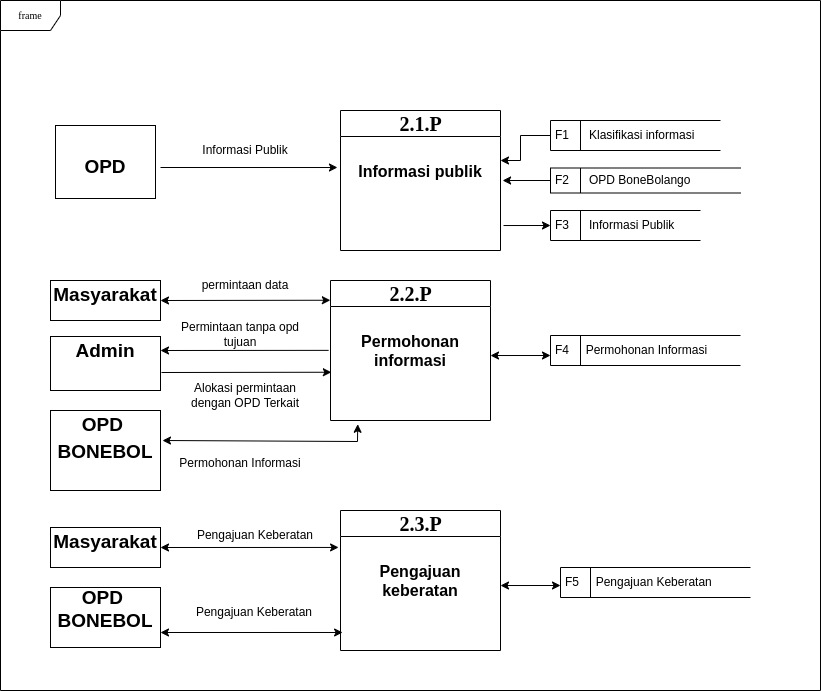

The diagram above was exported from draw.io. Its source (the exported page's mxGraphModel, read from the mxfile embedded in the PNG):
<mxGraphModel dx="1422" dy="750" grid="1" gridSize="10" guides="1" tooltips="1" connect="1" arrows="1" fold="1" page="1" pageScale="1" pageWidth="850" pageHeight="1100" background="none" math="0" shadow="0">
  <root>
    <mxCell id="0" />
    <mxCell id="1" parent="0" />
    <mxCell id="17acba5748e5396b-1" value="frame" style="shape=umlFrame;whiteSpace=wrap;html=1;rounded=0;shadow=0;comic=0;labelBackgroundColor=none;strokeWidth=1;fontFamily=Verdana;fontSize=10;align=center;" parent="1" vertex="1">
      <mxGeometry x="20" y="30" width="820" height="690" as="geometry" />
    </mxCell>
    <mxCell id="Z6LpjlQINP_S_bURljU--1" value="&lt;font style=&quot;font-size: 20px;&quot;&gt;&lt;b&gt;2.1.P&lt;/b&gt;&lt;/font&gt;" style="swimlane;html=1;fontStyle=0;childLayout=stackLayout;horizontal=1;startSize=26;fillColor=none;horizontalStack=0;resizeParent=1;resizeLast=0;collapsible=1;marginBottom=0;swimlaneFillColor=#ffffff;rounded=0;shadow=0;comic=0;labelBackgroundColor=none;strokeWidth=1;fontFamily=Verdana;fontSize=10;align=center;" parent="1" vertex="1">
      <mxGeometry x="360" y="140" width="160" height="140" as="geometry" />
    </mxCell>
    <mxCell id="Z6LpjlQINP_S_bURljU--2" value="&lt;b&gt;&lt;font style=&quot;font-size: 16px;&quot;&gt;&lt;br&gt;Informasi publik&lt;/font&gt;&lt;/b&gt;" style="text;html=1;strokeColor=none;fillColor=none;align=center;verticalAlign=top;spacingLeft=4;spacingRight=4;whiteSpace=wrap;overflow=hidden;rotatable=0;points=[[0,0.5],[1,0.5]];portConstraint=eastwest;" parent="Z6LpjlQINP_S_bURljU--1" vertex="1">
      <mxGeometry y="26" width="160" height="114" as="geometry" />
    </mxCell>
    <mxCell id="Z6LpjlQINP_S_bURljU--6" value="&lt;p style=&quot;text-align: center; margin: 4px 0px 0px;&quot;&gt;&lt;b style=&quot;background-color: initial;&quot;&gt;&lt;font style=&quot;font-size: 19px;&quot;&gt;&lt;br&gt;&lt;/font&gt;&lt;/b&gt;&lt;/p&gt;&lt;p style=&quot;text-align: center; margin: 4px 0px 0px;&quot;&gt;&lt;span style=&quot;font-size: 19px;&quot;&gt;&lt;b&gt;OPD&lt;/b&gt;&lt;/span&gt;&lt;/p&gt;" style="verticalAlign=top;align=left;overflow=fill;fontSize=12;fontFamily=Helvetica;html=1;rounded=0;shadow=0;comic=0;labelBackgroundColor=none;strokeWidth=1" parent="1" vertex="1">
      <mxGeometry x="75" y="155" width="100" height="73" as="geometry" />
    </mxCell>
    <mxCell id="Z6LpjlQINP_S_bURljU--7" value="" style="endArrow=none;html=1;rounded=0;exitX=-0.019;exitY=0.272;exitDx=0;exitDy=0;exitPerimeter=0;endFill=0;startArrow=classic;startFill=1;" parent="1" source="Z6LpjlQINP_S_bURljU--2" edge="1">
      <mxGeometry width="50" height="50" relative="1" as="geometry">
        <mxPoint x="360" y="200" as="sourcePoint" />
        <mxPoint x="180" y="197" as="targetPoint" />
      </mxGeometry>
    </mxCell>
    <mxCell id="Z6LpjlQINP_S_bURljU--8" value="&lt;p style=&quot;text-align: center; margin: 4px 0px 0px;&quot;&gt;&lt;b style=&quot;font-size: 19px; background-color: initial;&quot;&gt;Masyarakat&lt;/b&gt;&lt;br&gt;&lt;/p&gt;" style="verticalAlign=top;align=left;overflow=fill;fontSize=12;fontFamily=Helvetica;html=1;rounded=0;shadow=0;comic=0;labelBackgroundColor=none;strokeWidth=1" parent="1" vertex="1">
      <mxGeometry x="70" y="310" width="110" height="40" as="geometry" />
    </mxCell>
    <mxCell id="Z6LpjlQINP_S_bURljU--10" value="F1&amp;nbsp; &amp;nbsp; &amp;nbsp; Klasifikasi informasi" style="html=1;dashed=0;whitespace=wrap;shape=mxgraph.dfd.dataStoreID;align=left;spacingLeft=3;points=[[0,0],[0.5,0],[1,0],[0,0.5],[1,0.5],[0,1],[0.5,1],[1,1]];" parent="1" vertex="1">
      <mxGeometry x="570" y="150" width="170" height="30" as="geometry" />
    </mxCell>
    <mxCell id="Z6LpjlQINP_S_bURljU--11" value="" style="endArrow=classic;html=1;rounded=0;exitX=0;exitY=0.5;exitDx=0;exitDy=0;" parent="1" source="Z6LpjlQINP_S_bURljU--10" edge="1">
      <mxGeometry width="50" height="50" relative="1" as="geometry">
        <mxPoint x="570" y="190" as="sourcePoint" />
        <mxPoint x="520" y="190" as="targetPoint" />
        <Array as="points">
          <mxPoint x="540" y="165" />
          <mxPoint x="540" y="190" />
        </Array>
      </mxGeometry>
    </mxCell>
    <mxCell id="Z6LpjlQINP_S_bURljU--12" value="F2&amp;nbsp; &amp;nbsp; &amp;nbsp; OPD BoneBolango" style="html=1;dashed=0;whitespace=wrap;shape=mxgraph.dfd.dataStoreID;align=left;spacingLeft=3;points=[[0,0],[0.5,0],[1,0],[0,0.5],[1,0.5],[0,1],[0.5,1],[1,1]];" parent="1" vertex="1">
      <mxGeometry x="570" y="197.5" width="190" height="25" as="geometry" />
    </mxCell>
    <mxCell id="Z6LpjlQINP_S_bURljU--13" value="F3&amp;nbsp; &amp;nbsp; &amp;nbsp; Informasi Publik" style="html=1;dashed=0;whitespace=wrap;shape=mxgraph.dfd.dataStoreID;align=left;spacingLeft=3;points=[[0,0],[0.5,0],[1,0],[0,0.5],[1,0.5],[0,1],[0.5,1],[1,1]];" parent="1" vertex="1">
      <mxGeometry x="570" y="240" width="150" height="30" as="geometry" />
    </mxCell>
    <mxCell id="Z6LpjlQINP_S_bURljU--16" value="F4&amp;nbsp; &amp;nbsp; &amp;nbsp;Permohonan Informasi" style="html=1;dashed=0;whitespace=wrap;shape=mxgraph.dfd.dataStoreID;align=left;spacingLeft=3;points=[[0,0],[0.5,0],[1,0],[0,0.5],[1,0.5],[0,1],[0.5,1],[1,1]];" parent="1" vertex="1">
      <mxGeometry x="570" y="365" width="190" height="30" as="geometry" />
    </mxCell>
    <mxCell id="Z6LpjlQINP_S_bURljU--21" value="&lt;p style=&quot;text-align: center; margin: 4px 0px 0px;&quot;&gt;&lt;b style=&quot;background-color: initial; font-size: 19px;&quot;&gt;OPD&amp;nbsp;&lt;/b&gt;&lt;br&gt;&lt;/p&gt;&lt;p style=&quot;text-align: center; margin: 4px 0px 0px;&quot;&gt;&lt;span style=&quot;font-size: 19px;&quot;&gt;&lt;b&gt;BONEBOL&lt;/b&gt;&lt;/span&gt;&lt;/p&gt;" style="verticalAlign=top;align=left;overflow=fill;fontSize=12;fontFamily=Helvetica;html=1;rounded=0;shadow=0;comic=0;labelBackgroundColor=none;strokeWidth=1" parent="1" vertex="1">
      <mxGeometry x="70" y="440" width="110" height="80" as="geometry" />
    </mxCell>
    <mxCell id="Z6LpjlQINP_S_bURljU--23" value="Informasi Publik" style="text;html=1;strokeColor=none;fillColor=none;align=center;verticalAlign=middle;whiteSpace=wrap;rounded=0;" parent="1" vertex="1">
      <mxGeometry x="200" y="165" width="130" height="30" as="geometry" />
    </mxCell>
    <mxCell id="Z6LpjlQINP_S_bURljU--25" value="" style="endArrow=classic;html=1;rounded=0;fontSize=16;exitX=0;exitY=0.5;exitDx=0;exitDy=0;entryX=1.013;entryY=0.386;entryDx=0;entryDy=0;entryPerimeter=0;" parent="1" source="Z6LpjlQINP_S_bURljU--12" target="Z6LpjlQINP_S_bURljU--2" edge="1">
      <mxGeometry width="50" height="50" relative="1" as="geometry">
        <mxPoint x="400" y="360" as="sourcePoint" />
        <mxPoint x="450" y="310" as="targetPoint" />
      </mxGeometry>
    </mxCell>
    <mxCell id="Z6LpjlQINP_S_bURljU--26" value="" style="endArrow=none;html=1;rounded=0;fontSize=16;exitX=0;exitY=0.5;exitDx=0;exitDy=0;entryX=1.019;entryY=0.781;entryDx=0;entryDy=0;entryPerimeter=0;startArrow=classic;startFill=1;endFill=0;" parent="1" source="Z6LpjlQINP_S_bURljU--13" target="Z6LpjlQINP_S_bURljU--2" edge="1">
      <mxGeometry width="50" height="50" relative="1" as="geometry">
        <mxPoint x="510" y="320" as="sourcePoint" />
        <mxPoint x="560" y="270" as="targetPoint" />
      </mxGeometry>
    </mxCell>
    <mxCell id="Z6LpjlQINP_S_bURljU--27" value="&lt;font style=&quot;font-size: 20px;&quot;&gt;&lt;b&gt;2.2.P&lt;/b&gt;&lt;/font&gt;" style="swimlane;html=1;fontStyle=0;childLayout=stackLayout;horizontal=1;startSize=26;fillColor=none;horizontalStack=0;resizeParent=1;resizeLast=0;collapsible=1;marginBottom=0;swimlaneFillColor=#ffffff;rounded=0;shadow=0;comic=0;labelBackgroundColor=none;strokeWidth=1;fontFamily=Verdana;fontSize=10;align=center;" parent="1" vertex="1">
      <mxGeometry x="350" y="310" width="160" height="140" as="geometry" />
    </mxCell>
    <mxCell id="Z6LpjlQINP_S_bURljU--28" value="&lt;b&gt;&lt;font style=&quot;font-size: 16px;&quot;&gt;&lt;br&gt;Permohonan informasi&lt;br&gt;&lt;/font&gt;&lt;/b&gt;" style="text;html=1;strokeColor=none;fillColor=none;align=center;verticalAlign=top;spacingLeft=4;spacingRight=4;whiteSpace=wrap;overflow=hidden;rotatable=0;points=[[0,0.5],[1,0.5]];portConstraint=eastwest;" parent="Z6LpjlQINP_S_bURljU--27" vertex="1">
      <mxGeometry y="26" width="160" height="114" as="geometry" />
    </mxCell>
    <mxCell id="Z6LpjlQINP_S_bURljU--29" value="" style="endArrow=classic;startArrow=classic;html=1;rounded=0;fontSize=16;exitX=1;exitY=0.43;exitDx=0;exitDy=0;exitPerimeter=0;" parent="1" source="Z6LpjlQINP_S_bURljU--28" edge="1">
      <mxGeometry width="50" height="50" relative="1" as="geometry">
        <mxPoint x="510" y="430" as="sourcePoint" />
        <mxPoint x="570" y="385" as="targetPoint" />
      </mxGeometry>
    </mxCell>
    <mxCell id="Z6LpjlQINP_S_bURljU--32" value="permintaan data" style="text;html=1;strokeColor=none;fillColor=none;align=center;verticalAlign=middle;whiteSpace=wrap;rounded=0;" parent="1" vertex="1">
      <mxGeometry x="200" y="300" width="130" height="30" as="geometry" />
    </mxCell>
    <mxCell id="Z6LpjlQINP_S_bURljU--33" value="&lt;p style=&quot;text-align: center; margin: 4px 0px 0px;&quot;&gt;&lt;b style=&quot;font-size: 19px; background-color: initial;&quot;&gt;Admin&lt;/b&gt;&lt;br&gt;&lt;/p&gt;" style="verticalAlign=top;align=left;overflow=fill;fontSize=12;fontFamily=Helvetica;html=1;rounded=0;shadow=0;comic=0;labelBackgroundColor=none;strokeWidth=1" parent="1" vertex="1">
      <mxGeometry x="70" y="366" width="110" height="54" as="geometry" />
    </mxCell>
    <mxCell id="Z6LpjlQINP_S_bURljU--34" value="" style="endArrow=classic;html=1;rounded=0;fontSize=16;exitX=1;exitY=0.5;exitDx=0;exitDy=0;entryX=-0.001;entryY=0.141;entryDx=0;entryDy=0;entryPerimeter=0;startArrow=classic;startFill=1;" parent="1" source="Z6LpjlQINP_S_bURljU--8" target="Z6LpjlQINP_S_bURljU--27" edge="1">
      <mxGeometry width="50" height="50" relative="1" as="geometry">
        <mxPoint x="310" y="320" as="sourcePoint" />
        <mxPoint x="360" y="270" as="targetPoint" />
      </mxGeometry>
    </mxCell>
    <mxCell id="Z6LpjlQINP_S_bURljU--35" value="" style="endArrow=classic;html=1;rounded=0;fontSize=16;exitX=-0.012;exitY=0.376;exitDx=0;exitDy=0;exitPerimeter=0;" parent="1" edge="1">
      <mxGeometry width="50" height="50" relative="1" as="geometry">
        <mxPoint x="348.0799999999999" y="379.86400000000003" as="sourcePoint" />
        <mxPoint x="180" y="380" as="targetPoint" />
      </mxGeometry>
    </mxCell>
    <mxCell id="Z6LpjlQINP_S_bURljU--36" value="Permintaan tanpa opd tujuan" style="text;html=1;strokeColor=none;fillColor=none;align=center;verticalAlign=middle;whiteSpace=wrap;rounded=0;" parent="1" vertex="1">
      <mxGeometry x="194.5" y="349" width="130" height="30" as="geometry" />
    </mxCell>
    <mxCell id="Z6LpjlQINP_S_bURljU--37" value="" style="endArrow=classic;html=1;rounded=0;fontSize=16;exitX=1;exitY=0.5;exitDx=0;exitDy=0;entryX=-0.001;entryY=0.141;entryDx=0;entryDy=0;entryPerimeter=0;" parent="1" edge="1">
      <mxGeometry width="50" height="50" relative="1" as="geometry">
        <mxPoint x="181" y="402" as="sourcePoint" />
        <mxPoint x="350.8399999999999" y="401.74" as="targetPoint" />
      </mxGeometry>
    </mxCell>
    <mxCell id="Z6LpjlQINP_S_bURljU--38" value="Alokasi permintaan dengan OPD Terkait" style="text;html=1;strokeColor=none;fillColor=none;align=center;verticalAlign=middle;whiteSpace=wrap;rounded=0;" parent="1" vertex="1">
      <mxGeometry x="200" y="410" width="130" height="30" as="geometry" />
    </mxCell>
    <mxCell id="Z6LpjlQINP_S_bURljU--40" value="" style="endArrow=classic;html=1;rounded=0;fontSize=16;exitX=0.17;exitY=1.033;exitDx=0;exitDy=0;exitPerimeter=0;endFill=1;startArrow=classic;startFill=1;entryX=1.018;entryY=0.375;entryDx=0;entryDy=0;entryPerimeter=0;" parent="1" source="Z6LpjlQINP_S_bURljU--28" target="Z6LpjlQINP_S_bURljU--21" edge="1">
      <mxGeometry width="50" height="50" relative="1" as="geometry">
        <mxPoint x="388.0799999999999" y="470.004" as="sourcePoint" />
        <mxPoint x="190" y="470" as="targetPoint" />
        <Array as="points">
          <mxPoint x="377" y="471" />
        </Array>
      </mxGeometry>
    </mxCell>
    <mxCell id="Z6LpjlQINP_S_bURljU--41" value="Permohonan Informasi" style="text;html=1;strokeColor=none;fillColor=none;align=center;verticalAlign=middle;whiteSpace=wrap;rounded=0;" parent="1" vertex="1">
      <mxGeometry x="194.5" y="478" width="130" height="30" as="geometry" />
    </mxCell>
    <mxCell id="Z6LpjlQINP_S_bURljU--42" value="&lt;font style=&quot;font-size: 20px;&quot;&gt;&lt;b&gt;2.3.P&lt;/b&gt;&lt;/font&gt;" style="swimlane;html=1;fontStyle=0;childLayout=stackLayout;horizontal=1;startSize=26;fillColor=none;horizontalStack=0;resizeParent=1;resizeLast=0;collapsible=1;marginBottom=0;swimlaneFillColor=#ffffff;rounded=0;shadow=0;comic=0;labelBackgroundColor=none;strokeWidth=1;fontFamily=Verdana;fontSize=10;align=center;" parent="1" vertex="1">
      <mxGeometry x="360" y="540" width="160" height="140" as="geometry" />
    </mxCell>
    <mxCell id="Z6LpjlQINP_S_bURljU--43" value="&lt;b&gt;&lt;font style=&quot;font-size: 16px;&quot;&gt;&lt;br&gt;Pengajuan keberatan&lt;br&gt;&lt;/font&gt;&lt;/b&gt;" style="text;html=1;strokeColor=none;fillColor=none;align=center;verticalAlign=top;spacingLeft=4;spacingRight=4;whiteSpace=wrap;overflow=hidden;rotatable=0;points=[[0,0.5],[1,0.5]];portConstraint=eastwest;" parent="Z6LpjlQINP_S_bURljU--42" vertex="1">
      <mxGeometry y="26" width="160" height="114" as="geometry" />
    </mxCell>
    <mxCell id="Z6LpjlQINP_S_bURljU--44" value="&lt;p style=&quot;text-align: center; margin: 4px 0px 0px;&quot;&gt;&lt;b style=&quot;font-size: 19px; background-color: initial;&quot;&gt;Masyarakat&lt;/b&gt;&lt;br&gt;&lt;/p&gt;" style="verticalAlign=top;align=left;overflow=fill;fontSize=12;fontFamily=Helvetica;html=1;rounded=0;shadow=0;comic=0;labelBackgroundColor=none;strokeWidth=1" parent="1" vertex="1">
      <mxGeometry x="70" y="557" width="110" height="40" as="geometry" />
    </mxCell>
    <mxCell id="Z6LpjlQINP_S_bURljU--45" value="" style="endArrow=classic;html=1;rounded=0;fontSize=16;exitX=1;exitY=0.5;exitDx=0;exitDy=0;entryX=-0.012;entryY=0.096;entryDx=0;entryDy=0;entryPerimeter=0;startArrow=classic;startFill=1;" parent="1" source="Z6LpjlQINP_S_bURljU--44" target="Z6LpjlQINP_S_bURljU--43" edge="1">
      <mxGeometry width="50" height="50" relative="1" as="geometry">
        <mxPoint x="191" y="600" as="sourcePoint" />
        <mxPoint x="360.8399999999999" y="599.74" as="targetPoint" />
      </mxGeometry>
    </mxCell>
    <mxCell id="Z6LpjlQINP_S_bURljU--46" value="Pengajuan Keberatan" style="text;html=1;strokeColor=none;fillColor=none;align=center;verticalAlign=middle;whiteSpace=wrap;rounded=0;" parent="1" vertex="1">
      <mxGeometry x="210" y="550" width="130" height="30" as="geometry" />
    </mxCell>
    <mxCell id="Z6LpjlQINP_S_bURljU--47" value="&lt;span style=&quot;font-size: 19px;&quot;&gt;&lt;b&gt;OPD &lt;br&gt;BONEBOL&lt;/b&gt;&lt;/span&gt;" style="verticalAlign=top;align=center;overflow=fill;fontSize=12;fontFamily=Helvetica;html=1;rounded=0;shadow=0;comic=0;labelBackgroundColor=none;strokeWidth=1" parent="1" vertex="1">
      <mxGeometry x="70" y="617" width="110" height="60" as="geometry" />
    </mxCell>
    <mxCell id="Z6LpjlQINP_S_bURljU--49" value="Pengajuan Keberatan" style="text;html=1;strokeColor=none;fillColor=none;align=center;verticalAlign=middle;whiteSpace=wrap;rounded=0;" parent="1" vertex="1">
      <mxGeometry x="209" y="627" width="130" height="30" as="geometry" />
    </mxCell>
    <mxCell id="Z6LpjlQINP_S_bURljU--50" value="" style="endArrow=classic;startArrow=classic;html=1;rounded=0;fontSize=16;exitX=1;exitY=0.43;exitDx=0;exitDy=0;exitPerimeter=0;" parent="1" edge="1">
      <mxGeometry width="50" height="50" relative="1" as="geometry">
        <mxPoint x="520" y="615.02" as="sourcePoint" />
        <mxPoint x="580" y="615" as="targetPoint" />
      </mxGeometry>
    </mxCell>
    <mxCell id="Z6LpjlQINP_S_bURljU--51" value="F5&amp;nbsp; &amp;nbsp; &amp;nbsp;Pengajuan Keberatan" style="html=1;dashed=0;whitespace=wrap;shape=mxgraph.dfd.dataStoreID;align=left;spacingLeft=3;points=[[0,0],[0.5,0],[1,0],[0,0.5],[1,0.5],[0,1],[0.5,1],[1,1]];" parent="1" vertex="1">
      <mxGeometry x="580" y="597" width="190" height="30" as="geometry" />
    </mxCell>
    <mxCell id="Z6LpjlQINP_S_bURljU--54" value="" style="endArrow=classic;html=1;rounded=0;fontSize=16;exitX=1;exitY=0.75;exitDx=0;exitDy=0;entryX=0.013;entryY=0.842;entryDx=0;entryDy=0;entryPerimeter=0;startArrow=classic;startFill=1;" parent="1" source="Z6LpjlQINP_S_bURljU--47" target="Z6LpjlQINP_S_bURljU--43" edge="1">
      <mxGeometry width="50" height="50" relative="1" as="geometry">
        <mxPoint x="199.5" y="647" as="sourcePoint" />
        <mxPoint x="363.0799999999999" y="646.944" as="targetPoint" />
      </mxGeometry>
    </mxCell>
  </root>
</mxGraphModel>